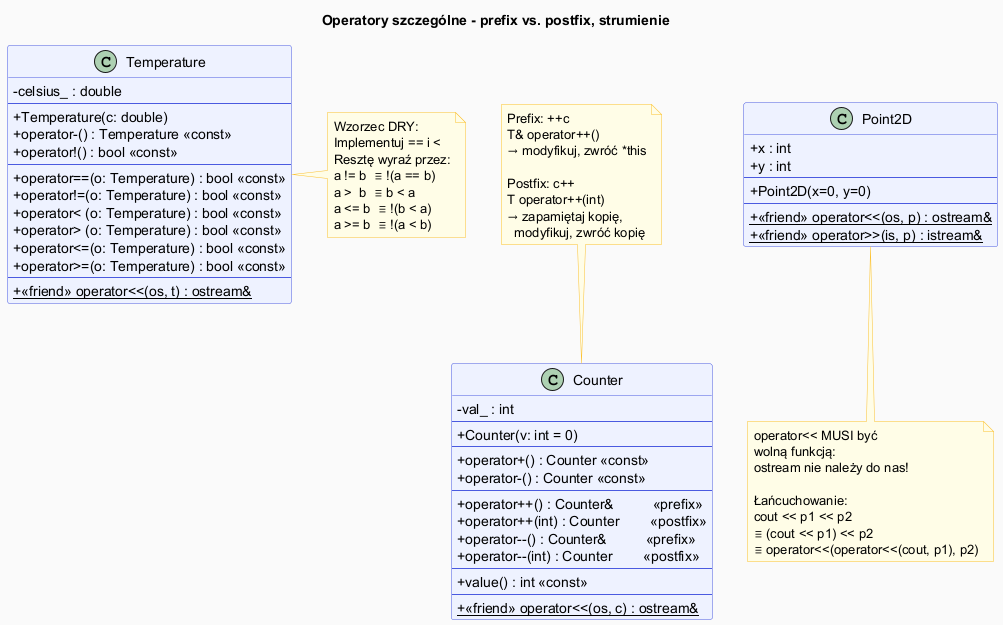

The diagram above was rendered by PlantUML. Its source (embedded in the PNG):
@startuml special_diagram

skinparam backgroundColor #FAFAFA
skinparam shadowing false
skinparam classAttributeIconSize 0
skinparam class {
    BackgroundColor #EEF2FF
    BorderColor #4A5AE0
    ArrowColor #333
}
skinparam note {
    BackgroundColor #FFFDE7
    BorderColor #FBC02D
}
skinparam sequence {
    LifeLineBorderColor #4A5AE0
    MessageAlign center
}

title Operatory szczególne - prefix vs. postfix, strumienie

class Counter {
    - val_ : int
    --
    + Counter(v: int = 0)
    --
    + operator+() : Counter <<const>>
    + operator-() : Counter <<const>>
    --
    + operator++() : Counter&          <<prefix>>
    + operator++(int) : Counter        <<postfix>>
    + operator--() : Counter&          <<prefix>>
    + operator--(int) : Counter        <<postfix>>
    --
    + value() : int <<const>>
    --
    + {static} <<friend>> operator<<(os, c) : ostream&
}

class Temperature {
    - celsius_ : double
    --
    + Temperature(c: double)
    + operator-() : Temperature <<const>>
    + operator!() : bool <<const>>
    --
    + operator==(o: Temperature) : bool <<const>>
    + operator!=(o: Temperature) : bool <<const>>
    + operator< (o: Temperature) : bool <<const>>
    + operator> (o: Temperature) : bool <<const>>
    + operator<=(o: Temperature) : bool <<const>>
    + operator>=(o: Temperature) : bool <<const>>
    --
    + {static} <<friend>> operator<<(os, t) : ostream&
}

class Point2D {
    + x : int
    + y : int
    --
    + Point2D(x=0, y=0)
    --
    + {static} <<friend>> operator<<(os, p) : ostream&
    + {static} <<friend>> operator>>(is, p) : istream&
}

note top of Counter
  Prefix: ++c
  T& operator++()
  → modyfikuj, zwróć *this

  Postfix: c++
  T operator++(int)
  → zapamiętaj kopię,
    modyfikuj, zwróć kopię
end note

note right of Temperature
  Wzorzec DRY:
  Implementuj == i <
  Resztę wyraź przez:
  a != b  ≡ !(a == b)
  a >  b  ≡ b < a
  a <= b  ≡ !(b < a)
  a >= b  ≡ !(a < b)
end note

note bottom of Point2D
  operator<< MUSI być
  wolną funkcją:
  ostream nie należy do nas!

  Łańcuchowanie:
  cout << p1 << p2
  ≡ (cout << p1) << p2
  ≡ operator<<(operator<<(cout, p1), p2)
end note

@enduml